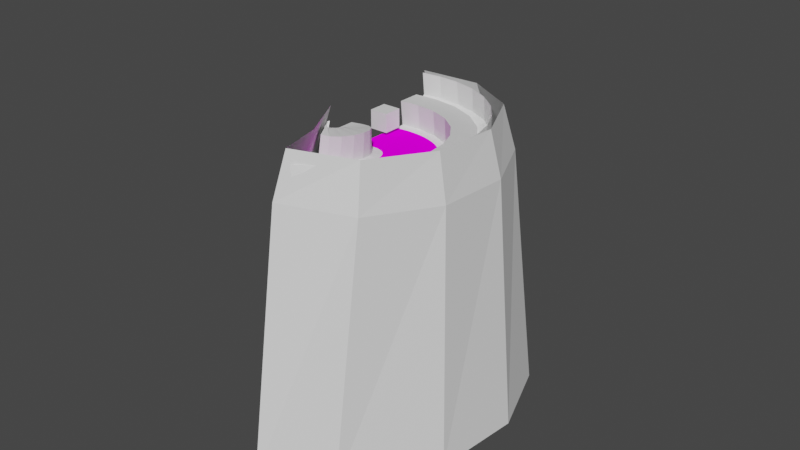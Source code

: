 # Source: backwall-corner.blend  (saved by Blender 3.4.6; exported with 4.5.12 LTS)
import bpy
from mathutils import Matrix  # noqa: F401  (used for matrix-valued properties, if any)

bpy.ops.wm.read_factory_settings(use_empty=True)
scene = bpy.context.scene
scene.name = 'Scene'

# ---- collections
col_collection = bpy.data.collections.new('Collection'); scene.collection.children.link(col_collection)
col_ground = bpy.data.collections.new('Ground'); scene.collection.children.link(col_ground)
col_colliders = bpy.data.collections.new('Colliders'); scene.collection.children.link(col_colliders)
col_road = bpy.data.collections.new('Road'); scene.collection.children.link(col_road)

# ---- images (referenced by path relative to the original .blend; pixels are not part of the script)
import os
ASSET_DIR = os.environ.get("B2B_ASSET_DIR", "")  # directory of the original .blend (textures are referenced by path, not embedded)
HERE = os.path.dirname(os.path.abspath(__file__))  # packed textures are extracted next to this script under _unpacked/

def load_image(name, relpath, width, height, colorspace="sRGB"):
    """Load a texture the original file referenced (path relative to the .blend, or extracted next to this script)."""
    p = next((c for c in (os.path.join(HERE, relpath), os.path.join(ASSET_DIR, relpath)) if relpath and os.path.exists(c)), "")
    if p:
        img = bpy.data.images.load(p, check_existing=True)
        img.name = name
    else:  # same state as the original file: an image datablock whose file is absent (Cycles renders it pink)
        img = bpy.data.images.new(name, width, height)
        img.source = "FILE"
        img.filepath = "//" + (relpath or name)
    img.colorspace_settings.name = colorspace
    return img
img_road_texture_png = load_image('road-texture.png', 'road-texture.png', 1024, 1024, 'sRGB')

# ---- materials (node trees are filled in below, after node groups)
mat_slant = bpy.data.materials.new('Slant')
mat_slant.use_transparent_shadow = False
mat_grass = bpy.data.materials.new('Grass')
mat_grass.use_transparent_shadow = False
mat_roadmaterial_002 = bpy.data.materials.new('RoadMaterial.002')
mat_roadmaterial_002.use_transparent_shadow = False

# ---- material node trees
mat_slant.use_nodes = True; mat_slant.node_tree.nodes.clear()
_N = mat_slant.node_tree.nodes; _L = mat_slant.node_tree.links
n0 = _N.new('ShaderNodeBsdfPrincipled'); n0.name = 'Principled BSDF'; n0.location = (10, 300)
n0.distribution = 'GGX'
n0.subsurface_method = 'BURLEY'
n0.inputs[0].default_value = (1.0, 1.0, 1.0, 1.0)
n0.inputs[3].default_value = 1.45
n0.inputs[27].default_value = (0.0, 0.0, 0.0, 1.0)
n0.inputs[28].default_value = 1.0
n1 = _N.new('ShaderNodeOutputMaterial'); n1.name = 'Material Output'; n1.location = (300, 300)
_L.new(n0.outputs[0], n1.inputs[0])
n1.is_active_output = True
mat_grass.use_nodes = True; mat_grass.node_tree.nodes.clear()
_N = mat_grass.node_tree.nodes; _L = mat_grass.node_tree.links
n0 = _N.new('ShaderNodeOutputMaterial'); n0.name = 'Material Output'; n0.location = (300, 300)
n1 = _N.new('ShaderNodeBsdfDiffuse'); n1.name = 'Diffuse BSDF'; n1.location = (100, 300)
n2 = _N.new('ShaderNodeBrightContrast'); n2.name = 'Bright/Contrast'; n2.location = (-190, 280)
_L.new(n1.outputs[0], n0.inputs[0])
_L.new(n2.outputs[0], n1.inputs[0])
n0.is_active_output = True
mat_roadmaterial_002.use_nodes = True; mat_roadmaterial_002.node_tree.nodes.clear()
_N = mat_roadmaterial_002.node_tree.nodes; _L = mat_roadmaterial_002.node_tree.links
n0 = _N.new('ShaderNodeOutputMaterial'); n0.name = 'Material Output'; n0.location = (300, 300)
n1 = _N.new('ShaderNodeBsdfDiffuse'); n1.name = 'Diffuse BSDF'; n1.location = (10, 300)
n1.inputs[1].default_value = 0.5
n2 = _N.new('ShaderNodeTexImage'); n2.name = 'Image Texture'; n2.location = (-280, 260)
n2.image = img_road_texture_png
_L.new(n1.outputs[0], n0.inputs[0])
_L.new(n2.outputs[0], n1.inputs[0])
n0.is_active_output = True

# ---- world
world_world = bpy.data.worlds.new('World'); scene.world = world_world
world_world.use_nodes = True; world_world.node_tree.nodes.clear()
_N = world_world.node_tree.nodes; _L = world_world.node_tree.links
n0 = _N.new('ShaderNodeOutputWorld'); n0.name = 'World Output'; n0.location = (300, 300)
n1 = _N.new('ShaderNodeBackground'); n1.name = 'Background'; n1.location = (10, 300)
n1.inputs[0].default_value = (0.05088, 0.05088, 0.05088, 1.0)
_L.new(n1.outputs[0], n0.inputs[0])
n0.is_active_output = True
world_world.color = (0.05088, 0.05088, 0.05088)
world_world.use_sun_shadow = False
world_world.sun_shadow_jitter_overblur = 0.0

# ---- meshes
me_plane_001 = bpy.data.meshes.new('Plane.001')
me_plane_001.from_pydata([(-1.0, 0.0, 0.0), (1.0, 0.0, 0.0), (-1.0, 1.0, -10.0), (1.0, 1.0, -10.0), (-1.0, -0.5, 1.8), (1.0, -0.5, 1.8)], [], [(0, 1, 3, 2), (1, 0, 4, 5)])
_uv = me_plane_001.uv_layers.new(name='UVMap')
_uv.uv.foreach_set('vector', [0.0, 1.0, 1.0, 1.0, 1.0, 1.0, 0.0, 1.0, 1.0, 1.0, 0.0, 1.0, 0.0, 1.0, 1.0, 1.0])
me_plane_001.update()
me_plane_004 = bpy.data.meshes.new('Plane.004')
me_plane_004.from_pydata([(0.0, -1.0, 0.0), (0.5, -1.0, 0.0), (0.0, 1.0, 0.0), (0.5, 1.0, 0.0)], [], [(0, 1, 3, 2)])
_uv = me_plane_004.uv_layers.new(name='UVMap')
_uv.uv.foreach_set('vector', [0.0, 0.0, 1.0, 0.0, 1.0, 1.0, 0.0, 1.0])
me_plane_004.materials.append(mat_slant)
me_plane_004.use_remesh_fix_poles = True
me_plane_004.use_remesh_preserve_attributes = False
me_plane_004.use_mirror_vertex_groups = False
me_plane_004.update()
me_plane_006 = bpy.data.meshes.new('Plane.006')
me_plane_006.from_pydata([(0.0, -1.5, 0.0), (0.2, -1.5, 0.0), (0.0, 1.5, 0.0), (0.2, 1.5, 0.0)], [], [(0, 1, 3, 2)])
_uv = me_plane_006.uv_layers.new(name='UVMap')
_uv.uv.foreach_set('vector', [0.0, 0.0, 1.0, 0.0, 1.0, 1.0, 0.0, 1.0])
me_plane_006.materials.append(mat_grass)
me_plane_006.use_remesh_fix_poles = True
me_plane_006.use_remesh_preserve_attributes = False
me_plane_006.use_mirror_vertex_groups = False
me_plane_006.update()
me_plane_008 = bpy.data.meshes.new('Plane.008')
me_plane_008.from_pydata([(0.0, -1.0, 0.0), (0.6, -1.0, 0.0), (0.0, 0.0, 4.371e-08), (0.6, 0.0, 4.371e-08)], [], [(0, 1, 3, 2)])
_uv = me_plane_008.uv_layers.new(name='UVMap')
_uv.uv.foreach_set('vector', [0.0, 0.0, 1.0, 0.0, 1.0, 1.0, 0.0, 1.0])
me_plane_008.materials.append(mat_slant)
me_plane_008.use_remesh_fix_poles = True
me_plane_008.use_remesh_preserve_attributes = False
me_plane_008.use_mirror_vertex_groups = False
me_plane_008.update()
me_plane_009 = bpy.data.meshes.new('Plane.009')
me_plane_009.from_pydata([(0.0, -1.0, 0.0), (0.5, -1.0, 0.0), (0.0, 1.0, 0.0), (0.5, 1.0, 0.0)], [], [(0, 1, 3, 2)])
_uv = me_plane_009.uv_layers.new(name='UVMap')
_uv.uv.foreach_set('vector', [0.0, 0.0, 1.0, 0.0, 1.0, 1.0, 0.0, 1.0])
me_plane_009.materials.append(mat_slant)
me_plane_009.use_remesh_fix_poles = True
me_plane_009.use_remesh_preserve_attributes = False
me_plane_009.use_mirror_vertex_groups = False
me_plane_009.update()
me_cube = bpy.data.meshes.new('Cube')
me_cube.from_pydata([(-5.0, -1.0, -1.0), (-5.0, -1.0, 1.0), (-5.0, 1.0, -1.0), (-5.0, 1.0, 1.0), (11.0, -1.0, -1.0), (11.0, -1.0, 1.0), (11.0, 1.0, -1.0), (11.0, 1.0, 1.0)], [], [(0, 1, 3, 2), (2, 3, 7, 6), (6, 7, 5, 4), (4, 5, 1, 0), (2, 6, 4, 0), (7, 3, 1, 5)])
_uv = me_cube.uv_layers.new(name='UVMap')
_uv.uv.foreach_set('vector', [0.375, 0.0, 0.625, 0.0, 0.625, 0.25, 0.375, 0.25, 0.375, 0.25, 0.625, 0.25, 0.625, 0.5, 0.375, 0.5, 0.375, 0.5, 0.625, 0.5, 0.625, 0.75, 0.375, 0.75, 0.375, 0.75, 0.625, 0.75, 0.625, 1.0, 0.375, 1.0, 0.125, 0.5, 0.375, 0.5, 0.375, 0.75, 0.125, 0.75, 0.625, 0.5, 0.875, 0.5, 0.875, 0.75, 0.625, 0.75])
me_cube.use_remesh_fix_poles = True
me_cube.use_remesh_preserve_attributes = False
me_cube.use_mirror_vertex_groups = False
me_cube.update()
me_cube_001 = bpy.data.meshes.new('Cube.001')
me_cube_001.from_pydata([(-1.0, -1.0, -1.0), (-1.0, -1.0, 1.0), (-1.0, 1.0, -1.0), (-1.0, 1.0, 1.0), (15.0, -1.0, -1.0), (15.0, -1.0, 1.0), (15.0, 1.0, -1.0), (15.0, 1.0, 1.0)], [], [(0, 1, 3, 2), (2, 3, 7, 6), (6, 7, 5, 4), (4, 5, 1, 0), (2, 6, 4, 0), (7, 3, 1, 5)])
_uv = me_cube_001.uv_layers.new(name='UVMap')
_uv.uv.foreach_set('vector', [0.375, 0.0, 0.625, 0.0, 0.625, 0.25, 0.375, 0.25, 0.375, 0.25, 0.625, 0.25, 0.625, 0.5, 0.375, 0.5, 0.375, 0.5, 0.625, 0.5, 0.625, 0.75, 0.375, 0.75, 0.375, 0.75, 0.625, 0.75, 0.625, 1.0, 0.375, 1.0, 0.125, 0.5, 0.375, 0.5, 0.375, 0.75, 0.125, 0.75, 0.625, 0.5, 0.875, 0.5, 0.875, 0.75, 0.625, 0.75])
me_cube_001.use_remesh_fix_poles = True
me_cube_001.use_remesh_preserve_attributes = False
me_cube_001.use_mirror_vertex_groups = False
me_cube_001.update()
me_cube_003 = bpy.data.meshes.new('Cube.003')
me_cube_003.from_pydata([(-0.4, -0.4, -0.4), (-0.4, -0.4, 0.4), (-0.4, 0.4, -0.4), (-0.4, 0.4, 0.4), (0.4, -0.4, -0.4), (0.4, -0.4, 0.4), (0.4, 0.4, -0.4), (0.4, 0.4, 0.4)], [], [(0, 1, 3, 2), (2, 3, 7, 6), (6, 7, 5, 4), (4, 5, 1, 0), (2, 6, 4, 0), (7, 3, 1, 5)])
_uv = me_cube_003.uv_layers.new(name='UVMap')
_uv.uv.foreach_set('vector', [0.375, 0.0, 0.625, 0.0, 0.625, 0.25, 0.375, 0.25, 0.375, 0.25, 0.625, 0.25, 0.625, 0.5, 0.375, 0.5, 0.375, 0.5, 0.625, 0.5, 0.625, 0.75, 0.375, 0.75, 0.375, 0.75, 0.625, 0.75, 0.625, 1.0, 0.375, 1.0, 0.125, 0.5, 0.375, 0.5, 0.375, 0.75, 0.125, 0.75, 0.625, 0.5, 0.875, 0.5, 0.875, 0.75, 0.625, 0.75])
me_cube_003.use_remesh_fix_poles = True
me_cube_003.use_remesh_preserve_attributes = False
me_cube_003.update()
me_cube_002 = bpy.data.meshes.new('Cube.002')
me_cube_002.from_pydata([(0.0, -1.2, -0.05), (0.0, -1.0, 0.0), (0.0, 1.2, -0.05), (0.0, 1.0, 0.0), (0.2, -1.2, -0.05), (0.2, -1.0, 0.0), (0.2, 1.2, -0.05), (0.2, 1.0, 0.0)], [], [(2, 3, 7, 6), (4, 5, 1, 0), (7, 3, 1, 5)])
_uv = me_cube_002.uv_layers.new(name='UVMap')
_uv.uv.foreach_set('vector', [0.6875, 0.2, 0.9375, 0.2, 0.9375, 0.45, 0.6875, 0.45, 0.5, 0.6805, 0.75, 0.6805, 0.75, 0.9305, 0.5, 0.9305, 0.06432, 0.001822, 1.061, 0.001822, 1.061, 0.9982, 0.06432, 0.9982])
me_cube_002.materials.append(mat_roadmaterial_002)
me_cube_002.use_remesh_fix_poles = True
me_cube_002.use_remesh_preserve_attributes = False
me_cube_002.use_mirror_vertex_groups = False
me_cube_002.update()

# ---- curves / text
cu_beziercurve_003 = bpy.data.curves.new('BezierCurve.003', 'CURVE')
cu_beziercurve_003.dimensions = '3D'
_sp = cu_beziercurve_003.splines.new('BEZIER'); _sp.bezier_points.add(2)
_sp.bezier_points.foreach_set('co', [-0.3928, 4.086, -0.1438, 4.108, -9.303, 1.439, -0.01246, -3.439, 0.4974])
_sp.bezier_points.foreach_set('handle_left', [-1.708, 4.086, -0.2589, 8.826, -6.123, 0.4448, 1.723, -5.277, 0.4012])
_sp.bezier_points.foreach_set('handle_right', [8.376, 4.086, 0.6234, 2.947, -10.08, 1.684, -1.499, -1.864, 0.5799])
for _p, _l, _r in zip(_sp.bezier_points, ['ALIGNED', 'ALIGNED', 'ALIGNED'], ['ALIGNED', 'ALIGNED', 'ALIGNED']): _p.handle_left_type = _l; _p.handle_right_type = _r
_sp.bezier_points.foreach_set('tilt', [0.0, -0.0002054, -0.0002054])
_sp.order_u = 0
_sp.order_v = 0
_sp.resolution_u = 64
cu_beziercurve_003.use_path = True
cu_beziercurve_003.use_path_clamp = True
cu_beziercurve_003.use_stretch = True
cu_beziercurve_003.use_deform_bounds = True
cu_beziercurve_003.resolution_u = 64
cu_beziercurve_003.fill_mode = 'FULL'
cu_beziercurve_003.twist_mode = 'Z_UP'
cu_beziercurve_001 = bpy.data.curves.new('BezierCurve.001', 'CURVE')
cu_beziercurve_001.dimensions = '3D'
_sp = cu_beziercurve_001.splines.new('BEZIER'); _sp.bezier_points.add(1)
_sp.bezier_points.foreach_set('co', [0.0, 0.0, 0.0, 2.022, -6.073, 0.8996])
_sp.bezier_points.foreach_set('handle_left', [-0.5977, 7.026e-09, -0.05229, 4.014, -4.882, 0.6033])
_sp.bezier_points.foreach_set('handle_right', [3.986, -4.686e-08, 0.3487, 1.184, -6.574, 1.024])
for _p, _l, _r in zip(_sp.bezier_points, ['ALIGNED', 'ALIGNED'], ['ALIGNED', 'ALIGNED']): _p.handle_left_type = _l; _p.handle_right_type = _r
_sp.bezier_points.foreach_set('tilt', [0.0, -0.0002054])
_sp.order_u = 0
_sp.order_v = 0
_sp.resolution_u = 64
cu_beziercurve_001.use_path = True
cu_beziercurve_001.use_path_clamp = True
cu_beziercurve_001.use_stretch = True
cu_beziercurve_001.use_deform_bounds = True
cu_beziercurve_001.resolution_u = 64
cu_beziercurve_001.fill_mode = 'FULL'
cu_beziercurve_001.twist_mode = 'Z_UP'

# ---- objects
ob_rock = bpy.data.objects.new('Rock', me_plane_001)
ob_rockcurve = bpy.data.objects.new('RockCurve', cu_beziercurve_003)
ob_leftslant = bpy.data.objects.new('LeftSlant', me_plane_004)
ob_groundsection = bpy.data.objects.new('GroundSection', me_plane_006)
ob_leftwall = bpy.data.objects.new('LeftWall', me_plane_008)
ob_rightslant = bpy.data.objects.new('RightSlant', me_plane_009)
ob_colliderleft = bpy.data.objects.new('ColliderLeft', me_cube)
ob_colliderright = bpy.data.objects.new('ColliderRight', me_cube_001)
ob_railcollider = bpy.data.objects.new('RailCollider', me_cube_003)
ob_roadcurve = bpy.data.objects.new('RoadCurve', cu_beziercurve_001)
ob_roadsection = bpy.data.objects.new('RoadSection', me_cube_002)

# ---- transforms, parenting, visibility, modifiers, constraints
ob_rock.location = (0.0, 0.0, 0.0)
_m = ob_rock.modifiers.new('Array', 'ARRAY')
_m.count = 8
_m = ob_rock.modifiers.new('Curve', 'CURVE')
_m.object = ob_rockcurve
ob_rockcurve.location = (0.0, 0.0, 0.0)
ob_rockcurve.lineart.crease_threshold = 0.0
ob_leftslant.location = (0.0, 2.2, 0.4)
ob_leftslant.rotation_euler = (0.5236, -0.0, 0.0)
ob_leftslant.lineart.crease_threshold = 0.0
_m = ob_leftslant.modifiers.new('Array', 'ARRAY')
_m.fit_type = 'FIT_CURVE'
_m.curve = ob_roadcurve
_m.constant_offset_displace = (0.0, 0.0, 0.0)
_m = ob_leftslant.modifiers.new('Curve', 'CURVE')
_m.object = ob_roadcurve
ob_groundsection.location = (0.0, 0.0, -0.02)
ob_groundsection.lineart.crease_threshold = 0.0
_m = ob_groundsection.modifiers.new('Array', 'ARRAY')
_m.fit_type = 'FIT_CURVE'
_m.curve = ob_roadcurve
_m = ob_groundsection.modifiers.new('Curve', 'CURVE')
_m.object = ob_roadcurve
ob_leftwall.location = (0.0, 3.0, 1.8)
ob_leftwall.rotation_euler = (1.571, -0.0, 0.0)
ob_leftwall.lineart.crease_threshold = 0.0
_m = ob_leftwall.modifiers.new('Array', 'ARRAY')
_m.fit_type = 'FIT_CURVE'
_m.curve = ob_roadcurve
_m.constant_offset_displace = (0.0, 0.0, 0.0)
_m = ob_leftwall.modifiers.new('Curve', 'CURVE')
_m.object = ob_roadcurve
ob_rightslant.location = (0.0, -2.2, 0.4)
ob_rightslant.rotation_euler = (-0.5236, -0.0, 0.0)
ob_rightslant.lineart.crease_threshold = 0.0
_m = ob_rightslant.modifiers.new('Array', 'ARRAY')
_m.fit_type = 'FIT_CURVE'
_m.curve = ob_roadcurve
_m.constant_offset_displace = (0.0, 0.0, 0.0)
_m = ob_rightslant.modifiers.new('Curve', 'CURVE')
_m.object = ob_roadcurve
ob_colliderleft.location = (0.5, 2.0, 0.5)
ob_colliderleft.scale = (0.1, 0.5, 0.5)
ob_colliderleft.lineart.crease_threshold = 0.0
_m = ob_colliderleft.modifiers.new('Array', 'ARRAY')
_m.count = 12
_m.curve = ob_roadcurve
_m = ob_colliderleft.modifiers.new('Curve', 'CURVE')
_m.object = ob_roadcurve
ob_colliderright.location = (0.5, -2.0, 0.5)
ob_colliderright.scale = (0.1, 0.5, 0.5)
ob_colliderright.lineart.crease_threshold = 0.0
_m = ob_colliderright.modifiers.new('Array', 'ARRAY')
_m.count = 9
_m.curve = ob_roadcurve
_m = ob_colliderright.modifiers.new('Curve', 'CURVE')
_m.object = ob_roadcurve
ob_railcollider.location = (0.0, 0.41, 0.595)
ob_railcollider.lineart.crease_threshold = 0.0
_m = ob_railcollider.modifiers.new('Array', 'ARRAY')
_m.fit_type = 'FIT_CURVE'
_m = ob_railcollider.modifiers.new('Curve', 'CURVE')
ob_roadcurve.location = (0.0, 0.0, 0.0)
ob_roadcurve.lineart.crease_threshold = 0.0
ob_roadsection.location = (0.0, 0.0, 0.0)
ob_roadsection.lineart.crease_threshold = 0.0
_m = ob_roadsection.modifiers.new('Array', 'ARRAY')
_m.count = 32
_m.curve = ob_roadcurve
_m.constant_offset_displace = (0.0, 0.0, 0.0)
_m = ob_roadsection.modifiers.new('Curve', 'CURVE')
_m.object = ob_roadcurve

# ---- collection membership
scene.collection.objects.link(ob_rock)
scene.collection.objects.link(ob_rockcurve)
col_ground.objects.link(ob_leftslant)
col_ground.objects.link(ob_groundsection)
col_ground.objects.link(ob_leftwall)
col_ground.objects.link(ob_rightslant)
col_colliders.objects.link(ob_colliderleft)
col_colliders.objects.link(ob_colliderright)
col_colliders.objects.link(ob_railcollider)
col_road.objects.link(ob_roadcurve)
col_road.objects.link(ob_roadsection)

# ---- scene / render settings (as saved in the file)
scene.frame_start = 1; scene.frame_end = 250; scene.frame_set(12)
scene.render.engine = 'BLENDER_EEVEE_NEXT'
scene.cycles.samples = 128
scene.cycles.sampling_pattern = 'TABULATED_SOBOL'
scene.cycles.use_adaptive_sampling = False
scene.cycles.use_light_tree = False
scene.view_settings.view_transform = 'Filmic'
bpy.context.view_layer.update()

# ---- added for rendering (the .blend has no active camera and no usable light): camera, sun
cam_auto = bpy.data.cameras.new('AutoCamera')
cam_auto.lens = 50.0
cam_auto.sensor_width = 36.0
cam_auto.clip_end = 1000.0
ob_auto_camera = bpy.data.objects.new('AutoCamera', cam_auto)
scene.collection.objects.link(ob_auto_camera)
ob_auto_camera.location = (27.1254, -31.2149, 17.1197)
ob_auto_camera.rotation_euler = (1.09748, -7.21219e-08, 0.694738)
scene.camera = ob_auto_camera
light_auto_sun = bpy.data.lights.new('AutoSun', 'SUN')
light_auto_sun.energy = 3.0
light_auto_sun.angle = 0.0523599
ob_auto_sun = bpy.data.objects.new('AutoSun', light_auto_sun)
scene.collection.objects.link(ob_auto_sun)
ob_auto_sun.rotation_euler = (0.872665, 0.174533, 0.523599)
bpy.context.view_layer.update()
